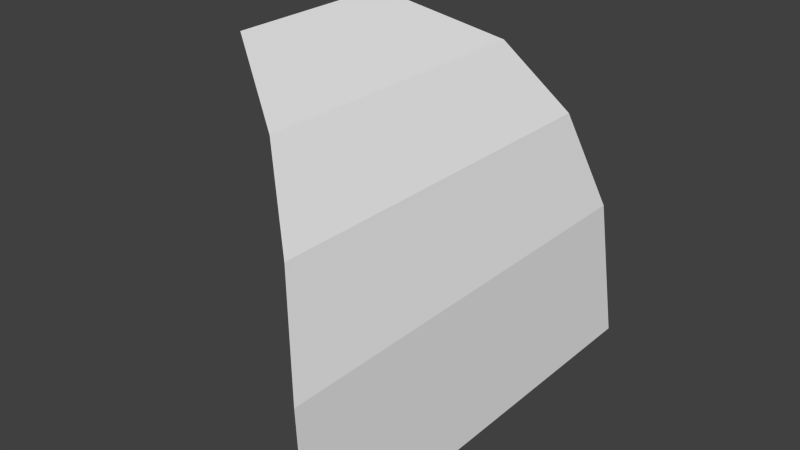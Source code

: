# Source: Corner1.blend  (saved by Blender 2.74.0; exported with 4.5.12 LTS)
import bpy
from mathutils import Matrix  # noqa: F401  (used for matrix-valued properties, if any)

bpy.ops.wm.read_factory_settings(use_empty=True)
scene = bpy.context.scene
scene.name = 'Scene'

# ---- collections
col_collection_1 = bpy.data.collections.new('Collection 1'); scene.collection.children.link(col_collection_1)

# ---- world
world_world = bpy.data.worlds.new('World'); scene.world = world_world
world_world.color = (0.05088, 0.05088, 0.05088)
world_world.use_sun_shadow = False
world_world.sun_shadow_jitter_overblur = 0.0
world_world.cycles.sampling_method = 'MANUAL'
world_world.cycles.sample_map_resolution = 256

# ---- meshes
me_grid = bpy.data.meshes.new('Grid')
me_grid.from_pydata([(-1.0, -0.3844, -0.8011), (-0.7988, -0.6732, -0.368), (-0.4755, -0.8536, -0.1396), (-0.03415, -0.9773, 1.768e-08), (0.6, -1.01, 0.06826), (-1.0, 0.0, -0.8011), (-0.7988, 0.0, -0.368), (-0.4755, 0.0, -0.1396), (-0.03415, 0.0, 1.768e-08), (0.6, 0.0, 0.06826), (-1.0, 0.3844, -0.8011), (-0.7988, 0.6732, -0.368), (-0.4755, 0.8536, -0.1396), (-0.03415, 0.9773, 1.768e-08), (0.6, 1.01, 0.06826)], [], [(0, 1, 6, 5), (1, 2, 7, 6), (2, 3, 8, 7), (3, 4, 9, 8), (5, 6, 11, 10), (6, 7, 12, 11), (7, 8, 13, 12), (8, 9, 14, 13)])
_uv = me_grid.uv_layers.new(name='UVMap')
_uv.uv.foreach_set('vector', [0.3097, 0.9776, 0.1667, 0.7411, 0.5, 0.7411, 0.5, 0.9776, 0.1667, 0.7411, 0.07735, 0.5451, 0.5, 0.5451, 0.5, 0.7411, 0.07735, 0.5451, 0.01609, 0.3159, 0.5, 0.3159, 0.5, 0.5451, 0.01609, 0.3159, 9.886e-05, 9.886e-05, 0.5, 9.894e-05, 0.5, 0.3159, 0.5, 0.9776, 0.5, 0.7411, 0.8333, 0.7411, 0.6903, 0.9776, 0.5, 0.7411, 0.5, 0.5451, 0.9227, 0.5451, 0.8333, 0.7411, 0.5, 0.5451, 0.5, 0.3159, 0.9839, 0.3159, 0.9227, 0.5451, 0.5, 0.3159, 0.5, 9.894e-05, 0.9999, 9.886e-05, 0.9839, 0.3159])
me_grid.use_remesh_preserve_volume = False
me_grid.use_remesh_preserve_attributes = False
me_grid.use_mirror_vertex_groups = False
me_grid.update()

# ---- objects
ob_grid = bpy.data.objects.new('Grid', me_grid)

# ---- transforms, parenting, visibility, modifiers, constraints
ob_grid.location = (0.0, 0.0, 0.0)
ob_grid.rotation_euler = (-0.0, 1.571, 0.0)
ob_grid.lineart.crease_threshold = 0.0

# ---- collection membership
col_collection_1.objects.link(ob_grid)

# ---- scene / render settings (as saved in the file)
scene.frame_start = 1; scene.frame_end = 250; scene.frame_set(1)
scene.render.engine = 'BLENDER_EEVEE_NEXT'
scene.render.resolution_percentage = 50
scene.render.dither_intensity = 0.0
scene.cycles.use_denoising = False
scene.cycles.samples = 10
scene.cycles.sampling_pattern = 'TABULATED_SOBOL'
scene.cycles.light_sampling_threshold = 0.0
scene.cycles.use_adaptive_sampling = False
scene.cycles.use_light_tree = False
scene.cycles.blur_glossy = 0.0
scene.cycles.pixel_filter_type = 'GAUSSIAN'
scene.cycles.sample_clamp_indirect = 0.0
scene.view_settings.view_transform = 'Standard'
bpy.context.view_layer.update()

# ---- added for rendering (the .blend has no active camera and no usable light): camera, sun
cam_auto = bpy.data.cameras.new('AutoCamera')
cam_auto.lens = 50.0
cam_auto.sensor_width = 36.0
cam_auto.clip_end = 1000.0
ob_auto_camera = bpy.data.objects.new('AutoCamera', cam_auto)
scene.collection.objects.link(ob_auto_camera)
ob_auto_camera.location = (2.14928, -3.01884, 2.21256)
ob_auto_camera.rotation_euler = (1.09748, -7.21219e-08, 0.694738)
scene.camera = ob_auto_camera
light_auto_sun = bpy.data.lights.new('AutoSun', 'SUN')
light_auto_sun.energy = 3.0
light_auto_sun.angle = 0.0523599
ob_auto_sun = bpy.data.objects.new('AutoSun', light_auto_sun)
scene.collection.objects.link(ob_auto_sun)
ob_auto_sun.rotation_euler = (0.872665, 0.174533, 0.523599)
bpy.context.view_layer.update()
